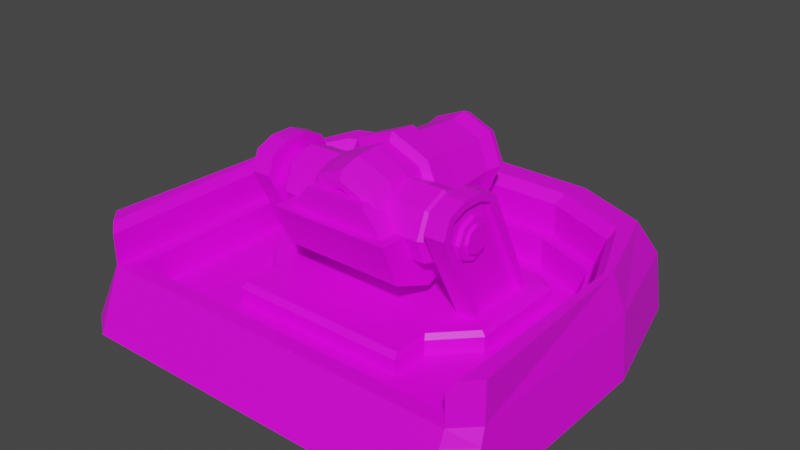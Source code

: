 # Source: AlienDisintigratorLauncher.blend  (saved by Blender 3.6.11; exported with 4.5.12 LTS)
import bpy
from mathutils import Matrix  # noqa: F401  (used for matrix-valued properties, if any)

bpy.ops.wm.read_factory_settings(use_empty=True)
scene = bpy.context.scene
scene.name = 'Scene'

# ---- collections
col_collection = bpy.data.collections.new('Collection'); scene.collection.children.link(col_collection)

# ---- images (referenced by path relative to the original .blend; pixels are not part of the script)
import os
ASSET_DIR = os.environ.get("B2B_ASSET_DIR", "")  # directory of the original .blend (textures are referenced by path, not embedded)
HERE = os.path.dirname(os.path.abspath(__file__))  # packed textures are extracted next to this script under _unpacked/

def load_image(name, relpath, width, height, colorspace="sRGB"):
    """Load a texture the original file referenced (path relative to the .blend, or extracted next to this script)."""
    p = next((c for c in (os.path.join(HERE, relpath), os.path.join(ASSET_DIR, relpath)) if relpath and os.path.exists(c)), "")
    if p:
        img = bpy.data.images.load(p, check_existing=True)
        img.name = name
    else:  # same state as the original file: an image datablock whose file is absent (Cycles renders it pink)
        img = bpy.data.images.new(name, width, height)
        img.source = "FILE"
        img.filepath = "//" + (relpath or name)
    img.colorspace_settings.name = colorspace
    return img
img_blue_team_png = load_image('blue_team.png', 'blue_team.png', 1024, 1024, 'sRGB')

# ---- materials (node trees are filled in below, after node groups)
mat_material = bpy.data.materials.new('Material')
mat_material.alpha_threshold = 0.0
mat_material.use_transparent_shadow = False
mat_material.roughness = 0.5
mat_material.line_color = (0.0, 0.0, 0.0, 1.0)

# ---- material node trees
mat_material.use_nodes = True; mat_material.node_tree.nodes.clear()
_N = mat_material.node_tree.nodes; _L = mat_material.node_tree.links
n0 = _N.new('ShaderNodeOutputMaterial'); n0.name = 'Material Output'; n0.location = (300, 300)
n1 = _N.new('ShaderNodeBsdfPrincipled'); n1.name = 'Principled BSDF'; n1.location = (10, 300)
n1.distribution = 'GGX'
n1.subsurface_method = 'RANDOM_WALK_SKIN'
n1.inputs[3].default_value = 1.45
n1.inputs[27].default_value = (0.0, 0.0, 0.0, 1.0)
n1.inputs[28].default_value = 1.0
n2 = _N.new('ShaderNodeTexImage'); n2.name = 'Image Texture'; n2.location = (-280, 280)
n2.image = img_blue_team_png
_L.new(n1.outputs[0], n0.inputs[0])
_L.new(n2.outputs[0], n1.inputs[0])
n0.is_active_output = True

# ---- world
world_world = bpy.data.worlds.new('World'); scene.world = world_world
world_world.use_nodes = True; world_world.node_tree.nodes.clear()
_N = world_world.node_tree.nodes; _L = world_world.node_tree.links
n0 = _N.new('ShaderNodeOutputWorld'); n0.name = 'World Output'; n0.location = (300, 300)
n1 = _N.new('ShaderNodeBackground'); n1.name = 'Background'; n1.location = (10, 300)
n1.inputs[0].default_value = (0.05088, 0.05088, 0.05088, 1.0)
_L.new(n1.outputs[0], n0.inputs[0])
n0.is_active_output = True
world_world.color = (0.05088, 0.05088, 0.05088)
world_world.use_sun_shadow = False
world_world.sun_shadow_jitter_overblur = 0.0

# ---- meshes
me_cylinder = bpy.data.meshes.new('Cylinder')
me_cylinder.from_pydata([(-2.717e-09, 1.565, 0.6242), (-5.238e-10, 0.01972, 0.7381), (0.4048, 1.565, 0.4565), (0.4854, 0.01972, 0.537), (0.5725, 1.565, 0.05163), (0.6865, 0.01972, 0.05163), (0.4048, 1.565, -0.3532), (0.4854, 0.01972, -0.4338), (-2.717e-09, 1.565, -0.5209), (-5.238e-10, 0.01972, -0.6348), (-0.4048, 1.565, -0.3532), (-0.4854, 0.01972, -0.4338), (-0.5725, 1.565, 0.05163), (-0.6865, 0.01972, 0.05163), (-0.4048, 1.565, 0.4565), (-0.4854, 0.01972, 0.537), (-3.416e-09, 1.79, 0.6635), (0.4327, 1.79, 0.4843), (0.6119, 1.79, 0.05163), (0.4327, 1.79, -0.381), (-3.416e-09, 1.79, -0.5603), (-0.4327, 1.79, -0.381), (-0.6119, 1.79, 0.05163), (-0.4327, 1.79, 0.4843), (-2.552e-09, 1.91, 0.6148), (0.3982, 1.91, 0.4499), (0.5632, 1.91, 0.05163), (0.3982, 1.91, -0.3466), (-2.552e-09, 1.91, -0.5116), (-0.3982, 1.91, -0.3466), (-0.5632, 1.91, 0.05163), (-0.3982, 1.91, 0.4499), (-3.106e-09, 1.944, 0.5511), (0.3531, 1.944, 0.4048), (0.4994, 1.944, 0.05163), (0.3531, 1.944, -0.3015), (-3.106e-09, 1.944, -0.4478), (-0.3531, 1.944, -0.3015), (-0.4994, 1.944, 0.05163), (-0.3531, 1.944, 0.4048), (-2.609e-09, 1.905, 0.471), (0.2966, 1.905, 0.3482), (0.4194, 1.905, 0.05163), (0.2966, 1.905, -0.2449), (-2.609e-09, 1.905, -0.3678), (-0.2966, 1.905, -0.2449), (-0.4194, 1.905, 0.05163), (-0.2966, 1.905, 0.3482), (-8.584e-11, 1.311, 0.3658), (0.2222, 1.311, 0.2738), (0.3142, 1.311, 0.05163), (0.2222, 1.311, -0.1705), (-8.584e-11, 1.311, -0.2626), (-0.2222, 1.311, -0.1705), (-0.3142, 1.311, 0.05163), (-0.2222, 1.311, 0.2738), (7.055e-10, 1.054, 0.3006), (0.176, 1.054, 0.2277), (0.249, 1.054, 0.05164), (0.176, 1.054, -0.1244), (7.055e-10, 1.054, -0.1973), (-0.176, 1.054, -0.1244), (-0.249, 1.054, 0.05164), (-0.176, 1.054, 0.2277), (0.4719, -0.2785, 0.5235), (-7.982e-10, -0.2785, 0.719), (0.6674, -0.2785, 0.05163), (0.4719, -0.2785, -0.4203), (-7.982e-10, -0.2785, -0.6158), (-0.4719, -0.2785, -0.4203), (-0.6674, -0.2785, 0.05163), (-0.4719, -0.2785, 0.5235), (0.4126, -0.568, 0.4643), (-8.365e-10, -0.568, 0.6352), (0.5835, -0.568, 0.05163), (0.4126, -0.568, -0.361), (-8.365e-10, -0.568, -0.5319), (-0.4126, -0.568, -0.361), (-0.5835, -0.568, 0.05163), (-0.4126, -0.568, 0.4643), (-1.613e-09, 0.787, 0.6815), (-8.819e-10, 0.272, 0.7195), (0.4722, 0.272, 0.5239), (0.4454, 0.787, 0.497), (0.6679, 0.272, 0.05163), (0.6299, 0.787, 0.05163), (0.4722, 0.272, -0.4206), (0.4454, 0.787, -0.3938), (-8.819e-10, 0.272, -0.6162), (-1.613e-09, 0.787, -0.5782), (-0.4722, 0.272, -0.4206), (-0.4454, 0.787, -0.3938), (-0.6679, 0.272, 0.05163), (-0.6299, 0.787, 0.05163), (-0.4722, 0.272, 0.5239), (-0.4454, 0.787, 0.497), (-4.575e-09, 0.7272, 0.7948), (-3.712e-09, 0.3318, 0.8396), (0.5572, 0.3318, 0.6088), (0.5255, 0.7272, 0.5772), (0.788, 0.3318, 0.05163), (0.7432, 0.7272, 0.05163), (0.5572, 0.3318, -0.5056), (0.5255, 0.7272, -0.4739), (-3.712e-09, 0.3318, -0.7364), (-4.575e-09, 0.7272, -0.6916), (-0.5572, 0.3318, -0.5056), (-0.5255, 0.7272, -0.4739), (-0.788, 0.3318, 0.05163), (-0.7432, 0.7272, 0.05163), (-0.5572, 0.3318, 0.6088), (-0.5255, 0.7272, 0.5772), (0.3237, -0.6179, 0.3753), (-6.562e-10, -0.6179, 0.5094), (0.4578, -0.6179, 0.05163), (0.3237, -0.6179, -0.272), (-6.562e-10, -0.6179, -0.4061), (-0.3237, -0.6179, -0.272), (-0.4578, -0.6179, 0.05163), (-0.3237, -0.6179, 0.3753), (0.2624, -0.6203, 0.314), (8.794e-10, -0.6203, 0.4227), (0.371, -0.6203, 0.05163), (0.2624, -0.6203, -0.2107), (8.794e-10, -0.6203, -0.3194), (-0.2624, -0.6203, -0.2107), (-0.371, -0.6203, 0.05163), (-0.2624, -0.6203, 0.314), (0.1817, -0.4297, 0.2333), (6.09e-10, -0.4297, 0.3086), (0.2569, -0.4297, 0.05163), (0.1817, -0.4297, -0.1301), (6.09e-10, -0.4297, -0.2053), (-0.1817, -0.4297, -0.1301), (-0.2569, -0.4297, 0.05163), (-0.1817, -0.4297, 0.2333), (0.7248, 0.7248, 0.009353), (-0.7248, 0.7248, 0.009353), (0.7248, -0.7248, 0.009353), (-0.7248, -0.7248, 0.009353), (0.8608, -0.6087, -0.5994), (-0.8608, -0.6087, -0.5994), (0.8608, 0.0, -0.8515), (-0.8608, 0.0, -0.8515), (0.8608, 0.6087, -0.5994), (-0.8608, 0.6087, -0.5994), (1.055, 0.3456, -0.3394), (-1.055, 0.3456, -0.3394), (1.055, 0.4887, 0.006176), (-1.055, 0.4887, 0.006176), (-1.055, 0.0, -0.4825), (1.055, 0.0, -0.4825), (-1.055, -0.3456, -0.3394), (1.055, -0.3456, -0.3394), (-1.055, -0.4887, 0.006176), (1.055, -0.4887, 0.006176), (-1.055, -0.3456, 0.3517), (1.055, -0.3456, 0.3517), (-1.055, 0.0, 0.4949), (1.055, 0.0, 0.4949), (-1.055, 0.3456, 0.3517), (1.055, 0.3456, 0.3517), (1.216, 0.2058, -0.1996), (1.216, 0.291, 0.006176), (-1.216, 0.291, 0.006176), (-1.216, 0.2058, -0.1996), (-1.216, 8.352e-10, -0.2849), (1.216, 8.352e-10, -0.2849), (-1.216, -0.2058, -0.1996), (1.216, -0.2058, -0.1996), (-1.216, -0.291, 0.006176), (1.216, -0.291, 0.006176), (-1.216, -0.2058, 0.212), (1.216, -0.2058, 0.212), (-1.216, 8.352e-10, 0.2972), (1.216, 8.352e-10, 0.2972), (-1.216, 0.2058, 0.212), (1.216, 0.2058, 0.212), (1.216, 0.2681, -0.2619), (1.216, 0.3791, 0.006176), (-1.216, 0.3791, 0.006176), (-1.216, 0.2681, -0.2619), (-1.216, 8.352e-10, -0.373), (1.216, 8.352e-10, -0.373), (-1.216, -0.2681, -0.2619), (1.216, -0.2681, -0.2619), (-1.216, -0.3791, 0.006176), (1.216, -0.3791, 0.006176), (-1.216, -0.2681, 0.2743), (1.216, -0.2681, 0.2743), (-1.216, 8.352e-10, 0.3853), (1.216, 8.352e-10, 0.3853), (-1.216, 0.2681, 0.2743), (1.216, 0.2681, 0.2743), (1.516, 0.1329, -0.1267), (1.516, 0.1879, 0.006176), (-1.516, 0.1879, 0.006176), (-1.516, 0.1329, -0.1267), (-1.516, -2.467e-08, -0.1817), (1.516, 8.635e-10, -0.1817), (-1.516, -0.1329, -0.1267), (1.516, -0.1329, -0.1267), (-1.516, -0.1879, 0.006176), (1.516, -0.1879, 0.006176), (-1.516, -0.1329, 0.139), (1.516, -0.1329, 0.139), (-1.516, 8.635e-10, 0.1941), (1.516, 2.64e-08, 0.1941), (-1.516, 0.1329, 0.139), (1.516, 0.1329, 0.139), (1.516, 0.2028, -0.1966), (1.516, 0.2868, 0.006176), (-1.516, 0.2868, 0.006176), (-1.516, 0.2028, -0.1966), (-1.516, 8.635e-10, -0.2807), (1.516, 8.635e-10, -0.2807), (-1.516, -0.2028, -0.1966), (1.516, -0.2028, -0.1966), (-1.516, -0.2868, 0.006176), (1.516, -0.2868, 0.006176), (-1.516, -0.2028, 0.209), (1.516, -0.2028, 0.209), (-1.516, 8.635e-10, 0.293), (1.516, 8.635e-10, 0.293), (-1.516, 0.2028, 0.209), (1.516, 0.2028, 0.209), (1.562, 0.1329, -0.1267), (1.562, 0.1879, 0.006176), (-1.562, 0.1879, 0.006176), (-1.562, 0.1329, -0.1267), (-1.562, -2.467e-08, -0.1817), (1.562, 8.635e-10, -0.1817), (-1.562, -0.1329, -0.1267), (1.562, -0.1329, -0.1267), (-1.562, -0.1879, 0.006176), (1.562, -0.1879, 0.006176), (-1.562, -0.1329, 0.139), (1.562, -0.1329, 0.139), (-1.562, 8.635e-10, 0.1941), (1.562, 2.64e-08, 0.1941), (-1.562, 0.1329, 0.139), (1.562, 0.1329, 0.139), (0.8608, 0.8608, 0.009353), (-0.8608, 0.8608, 0.009353), (-0.8608, -0.8608, 0.009353), (0.8608, -0.8608, 0.009353), (0.4253, 0.7248, 0.3544), (-0.4253, 0.7248, 0.3544), (-0.4253, -0.7248, 0.3544), (0.4253, -0.7248, 0.3544)], [], [(81, 1, 3, 82), (82, 3, 5, 84), (84, 5, 7, 86), (86, 7, 9, 88), (88, 9, 11, 90), (90, 11, 13, 92), (9, 7, 67, 68), (92, 13, 15, 94), (94, 15, 1, 81), (2, 4, 18, 17), (18, 19, 27, 26), (8, 10, 21, 20), (14, 0, 16, 23), (0, 2, 17, 16), (4, 6, 19, 18), (10, 12, 22, 21), (6, 8, 20, 19), (12, 14, 23, 22), (30, 31, 39, 38), (16, 17, 25, 24), (23, 16, 24, 31), (21, 22, 30, 29), (19, 20, 28, 27), (17, 18, 26, 25), (22, 23, 31, 30), (20, 21, 29, 28), (35, 36, 44, 43), (28, 29, 37, 36), (26, 27, 35, 34), (24, 25, 33, 32), (31, 24, 32, 39), (29, 30, 38, 37), (27, 28, 36, 35), (25, 26, 34, 33), (47, 40, 48, 55), (33, 34, 42, 41), (38, 39, 47, 46), (36, 37, 45, 44), (34, 35, 43, 42), (32, 33, 41, 40), (39, 32, 40, 47), (37, 38, 46, 45), (52, 53, 61, 60), (45, 46, 54, 53), (43, 44, 52, 51), (41, 42, 50, 49), (46, 47, 55, 54), (44, 45, 53, 52), (42, 43, 51, 50), (40, 41, 49, 48), (56, 57, 58, 59, 60, 61, 62, 63), (50, 51, 59, 58), (48, 49, 57, 56), (55, 48, 56, 63), (53, 54, 62, 61), (51, 52, 60, 59), (49, 50, 58, 57), (54, 55, 63, 62), (71, 70, 78, 79), (15, 13, 70, 71), (5, 3, 64, 66), (11, 9, 68, 69), (1, 15, 71, 65), (3, 1, 65, 64), (7, 5, 66, 67), (13, 11, 69, 70), (76, 75, 115, 116), (69, 68, 76, 77), (67, 66, 74, 75), (64, 65, 73, 72), (65, 71, 79, 73), (70, 69, 77, 78), (68, 67, 75, 76), (66, 64, 72, 74), (14, 95, 80, 0), (90, 92, 108, 106), (12, 93, 95, 14), (85, 83, 99, 101), (10, 91, 93, 12), (93, 91, 107, 109), (8, 89, 91, 10), (84, 86, 102, 100), (6, 87, 89, 8), (92, 94, 110, 108), (4, 85, 87, 6), (87, 85, 101, 103), (2, 83, 85, 4), (95, 93, 109, 111), (0, 80, 83, 2), (86, 88, 104, 102), (111, 110, 97, 96), (109, 108, 110, 111), (107, 106, 108, 109), (105, 104, 106, 107), (103, 102, 104, 105), (101, 100, 102, 103), (99, 98, 100, 101), (96, 97, 98, 99), (82, 84, 100, 98), (91, 89, 105, 107), (83, 80, 96, 99), (88, 90, 106, 104), (80, 95, 111, 96), (81, 82, 98, 97), (89, 87, 103, 105), (94, 81, 97, 110), (112, 113, 121, 120), (74, 72, 112, 114), (79, 78, 118, 119), (77, 76, 116, 117), (75, 74, 114, 115), (72, 73, 113, 112), (73, 79, 119, 113), (78, 77, 117, 118), (127, 126, 134, 135), (113, 119, 127, 121), (118, 117, 125, 126), (116, 115, 123, 124), (114, 112, 120, 122), (119, 118, 126, 127), (117, 116, 124, 125), (115, 114, 122, 123), (128, 129, 135, 134, 133, 132, 131, 130), (125, 124, 132, 133), (123, 122, 130, 131), (120, 121, 129, 128), (121, 127, 135, 129), (126, 125, 133, 134), (124, 123, 131, 132), (122, 120, 128, 130), (244, 243, 145, 143, 141), (245, 244, 141, 140), (140, 141, 143, 142), (242, 245, 140, 142, 144), (142, 143, 145, 144), (144, 145, 243, 242), (136, 137, 247, 246), (149, 148, 146, 147), (147, 146, 151, 150), (150, 151, 153, 152), (152, 153, 155, 154), (154, 155, 157, 156), (156, 157, 159, 158), (161, 159, 191, 193), (158, 159, 161, 160), (160, 161, 148, 149), (151, 146, 178, 183), (170, 172, 220, 218), (163, 177, 225, 211), (154, 156, 188, 186), (157, 155, 187, 189), (150, 152, 184, 182), (160, 149, 180, 192), (153, 151, 183, 185), (148, 161, 193, 179), (156, 158, 190, 188), (146, 148, 179, 178), (159, 157, 189, 191), (152, 154, 186, 184), (149, 147, 181, 180), (155, 153, 185, 187), (147, 150, 182, 181), (158, 160, 192, 190), (163, 162, 178, 179), (165, 164, 180, 181), (166, 165, 181, 182), (162, 167, 183, 178), (168, 166, 182, 184), (167, 169, 185, 183), (170, 168, 184, 186), (169, 171, 187, 185), (172, 170, 186, 188), (171, 173, 189, 187), (174, 172, 188, 190), (173, 175, 191, 189), (176, 174, 190, 192), (175, 177, 193, 191), (164, 176, 192, 180), (177, 163, 179, 193), (209, 207, 239, 241), (201, 199, 231, 233), (164, 165, 213, 212), (173, 171, 219, 221), (165, 166, 214, 213), (172, 174, 222, 220), (167, 162, 210, 215), (175, 173, 221, 223), (166, 168, 216, 214), (174, 176, 224, 222), (169, 167, 215, 217), (177, 175, 223, 225), (168, 170, 218, 216), (176, 164, 212, 224), (171, 169, 217, 219), (162, 163, 211, 210), (195, 194, 210, 211), (197, 196, 212, 213), (198, 197, 213, 214), (194, 199, 215, 210), (200, 198, 214, 216), (199, 201, 217, 215), (202, 200, 216, 218), (201, 203, 219, 217), (204, 202, 218, 220), (203, 205, 221, 219), (206, 204, 220, 222), (205, 207, 223, 221), (208, 206, 222, 224), (207, 209, 225, 223), (196, 208, 224, 212), (209, 195, 211, 225), (228, 229, 230, 232, 234, 236, 238, 240), (226, 227, 241, 239, 237, 235, 233, 231), (200, 202, 234, 232), (208, 196, 228, 240), (203, 201, 233, 235), (194, 195, 227, 226), (195, 209, 241, 227), (202, 204, 236, 234), (196, 197, 229, 228), (205, 203, 235, 237), (197, 198, 230, 229), (204, 206, 238, 236), (199, 194, 226, 231), (207, 205, 237, 239), (198, 200, 232, 230), (206, 208, 240, 238), (137, 136, 242, 243), (139, 137, 243, 244), (136, 138, 245, 242), (138, 139, 244, 245), (246, 247, 248, 249), (139, 138, 249, 248), (137, 139, 248, 247), (138, 136, 246, 249)])
_uv = me_cylinder.uv_layers.new(name='UVMap')
_uv.uv.foreach_set('vector', [0.2086, 0.3428, 0.2086, 0.3428, 0.2086, 0.3428, 0.2086, 0.3428, 0.2086, 0.3428, 0.2086, 0.3428, 0.2086, 0.3428, 0.2086, 0.3428, 0.2086, 0.3428, 0.2086, 0.3428, 0.2086, 0.3428, 0.2086, 0.3428, 0.2086, 0.3428, 0.2086, 0.3428, 0.2086, 0.3428, 0.2086, 0.3428, 0.2086, 0.3428, 0.2086, 0.3428, 0.2086, 0.3428, 0.2086, 0.3428, 0.2086, 0.3428, 0.2086, 0.3428, 0.2086, 0.3428, 0.2086, 0.3428, 0.2086, 0.3428, 0.2086, 0.3428, 0.2086, 0.3428, 0.2086, 0.3428, 0.2086, 0.3428, 0.2086, 0.3428, 0.2086, 0.3428, 0.2086, 0.3428, 0.2086, 0.3428, 0.2086, 0.3428, 0.2086, 0.3428, 0.2086, 0.3428, 0.2086, 0.3428, 0.2086, 0.3428, 0.2086, 0.3428, 0.2086, 0.3428, 0.2086, 0.3428, 0.2086, 0.3428, 0.2086, 0.3428, 0.2086, 0.3428, 0.2086, 0.3428, 0.2086, 0.3428, 0.2086, 0.3428, 0.2086, 0.3428, 0.2086, 0.3428, 0.2086, 0.3428, 0.2086, 0.3428, 0.2086, 0.3428, 0.2086, 0.3428, 0.2086, 0.3428, 0.2086, 0.3428, 0.2086, 0.3428, 0.2086, 0.3428, 0.2086, 0.3428, 0.2086, 0.3428, 0.2086, 0.3428, 0.2086, 0.3428, 0.2086, 0.3428, 0.2086, 0.3428, 0.2086, 0.3428, 0.2086, 0.3428, 0.2086, 0.3428, 0.2086, 0.3428, 0.2086, 0.3428, 0.2086, 0.3428, 0.2086, 0.3428, 0.2086, 0.3428, 0.2086, 0.3428, 0.2086, 0.3428, 0.2086, 0.3428, 0.2086, 0.3428, 0.2086, 0.3428, 0.2086, 0.3428, 0.2086, 0.3428, 0.2086, 0.3428, 0.2086, 0.3428, 0.2086, 0.3428, 0.2086, 0.3428, 0.2086, 0.3428, 0.2086, 0.3428, 0.2086, 0.3428, 0.2086, 0.3428, 0.2086, 0.3428, 0.2086, 0.3428, 0.2086, 0.3428, 0.2086, 0.3428, 0.2086, 0.3428, 0.2086, 0.3428, 0.2086, 0.3428, 0.2086, 0.3428, 0.2086, 0.3428, 0.2086, 0.3428, 0.2086, 0.3428, 0.2086, 0.3428, 0.2086, 0.3428, 0.2086, 0.3428, 0.2086, 0.3428, 0.2086, 0.3428, 0.2086, 0.3428, 0.2086, 0.3428, 0.2375, 0.5696, 0.2375, 0.5696, 0.2375, 0.5696, 0.2375, 0.5696, 0.2086, 0.3428, 0.2086, 0.3428, 0.2086, 0.3428, 0.2086, 0.3428, 0.2086, 0.3428, 0.2086, 0.3428, 0.2086, 0.3428, 0.2086, 0.3428, 0.2086, 0.3428, 0.2086, 0.3428, 0.2086, 0.3428, 0.2086, 0.3428, 0.2086, 0.3428, 0.2086, 0.3428, 0.2086, 0.3428, 0.2086, 0.3428, 0.2086, 0.3428, 0.2086, 0.3428, 0.2086, 0.3428, 0.2086, 0.3428, 0.2086, 0.3428, 0.2086, 0.3428, 0.2086, 0.3428, 0.2086, 0.3428, 0.2086, 0.3428, 0.2086, 0.3428, 0.2086, 0.3428, 0.2086, 0.3428, 0.2375, 0.5696, 0.2375, 0.5696, 0.2375, 0.5696, 0.2375, 0.5696, 0.2375, 0.5696, 0.2375, 0.5696, 0.2375, 0.5696, 0.2375, 0.5696, 0.2375, 0.5696, 0.2375, 0.5696, 0.2375, 0.5696, 0.2375, 0.5696, 0.2375, 0.5696, 0.2375, 0.5696, 0.2375, 0.5696, 0.2375, 0.5696, 0.2375, 0.5696, 0.2375, 0.5696, 0.2375, 0.5696, 0.2375, 0.5696, 0.2375, 0.5696, 0.2375, 0.5696, 0.2375, 0.5696, 0.2375, 0.5696, 0.2375, 0.5696, 0.2375, 0.5696, 0.2375, 0.5696, 0.2375, 0.5696, 0.2375, 0.5696, 0.2375, 0.5696, 0.2375, 0.5696, 0.2375, 0.5696, 0.2375, 0.5696, 0.2375, 0.5696, 0.2375, 0.5696, 0.2375, 0.5696, 0.2375, 0.5696, 0.2375, 0.5696, 0.2375, 0.5696, 0.2375, 0.5696, 0.2375, 0.5696, 0.2375, 0.5696, 0.2375, 0.5696, 0.2375, 0.5696, 0.2375, 0.5696, 0.2375, 0.5696, 0.2375, 0.5696, 0.2375, 0.5696, 0.2375, 0.5696, 0.2375, 0.5696, 0.2375, 0.5696, 0.2375, 0.5696, 0.2375, 0.5696, 0.2375, 0.5696, 0.2375, 0.5696, 0.2375, 0.5696, 0.2375, 0.5696, 0.2375, 0.5696, 0.2375, 0.5696, 0.2375, 0.5696, 0.2375, 0.5696, 0.2375, 0.5696, 0.2375, 0.5696, 0.2375, 0.5696, 0.2375, 0.5696, 0.2375, 0.5696, 0.2375, 0.5696, 0.2375, 0.5696, 0.2375, 0.5696, 0.2375, 0.5696, 0.2375, 0.5696, 0.2375, 0.5696, 0.2375, 0.5696, 0.2375, 0.5696, 0.2375, 0.5696, 0.2375, 0.5696, 0.2375, 0.5696, 0.2375, 0.5696, 0.2375, 0.5696, 0.2375, 0.5696, 0.2375, 0.5696, 0.2375, 0.5696, 0.2375, 0.5696, 0.2375, 0.5696, 0.2375, 0.5696, 0.2375, 0.5696, 0.2375, 0.5696, 0.2375, 0.5696, 0.2375, 0.5696, 0.2375, 0.5696, 0.2375, 0.5696, 0.2375, 0.5696, 0.2375, 0.5696, 0.2375, 0.5696, 0.2375, 0.5696, 0.2375, 0.5696, 0.2375, 0.5696, 0.2375, 0.5696, 0.2375, 0.5696, 0.2375, 0.5696, 0.2086, 0.3428, 0.2086, 0.3428, 0.2086, 0.3428, 0.2086, 0.3428, 0.2086, 0.3428, 0.2086, 0.3428, 0.2086, 0.3428, 0.2086, 0.3428, 0.2086, 0.3428, 0.2086, 0.3428, 0.2086, 0.3428, 0.2086, 0.3428, 0.2086, 0.3428, 0.2086, 0.3428, 0.2086, 0.3428, 0.2086, 0.3428, 0.2086, 0.3428, 0.2086, 0.3428, 0.2086, 0.3428, 0.2086, 0.3428, 0.2086, 0.3428, 0.2086, 0.3428, 0.2086, 0.3428, 0.2086, 0.3428, 0.2086, 0.3428, 0.2086, 0.3428, 0.2086, 0.3428, 0.2086, 0.3428, 0.2086, 0.3428, 0.2086, 0.3428, 0.2086, 0.3428, 0.2086, 0.3428, 0.2086, 0.3428, 0.2086, 0.3428, 0.2086, 0.3428, 0.2086, 0.3428, 0.2086, 0.3428, 0.2086, 0.3428, 0.2086, 0.3428, 0.2086, 0.3428, 0.2086, 0.3428, 0.2086, 0.3428, 0.2086, 0.3428, 0.2086, 0.3428, 0.2086, 0.3428, 0.2086, 0.3428, 0.2086, 0.3428, 0.2086, 0.3428, 0.2086, 0.3428, 0.2086, 0.3428, 0.2086, 0.3428, 0.2086, 0.3428, 0.2086, 0.3428, 0.2086, 0.3428, 0.2086, 0.3428, 0.2086, 0.3428, 0.2086, 0.3428, 0.2086, 0.3428, 0.2086, 0.3428, 0.2086, 0.3428, 0.2086, 0.3428, 0.2086, 0.3428, 0.2086, 0.3428, 0.2086, 0.3428, 0.2086, 0.3428, 0.2086, 0.3428, 0.2086, 0.3428, 0.2086, 0.3428, 0.5157, 0.3349, 0.5157, 0.3349, 0.5157, 0.3349, 0.5157, 0.3349, 0.2086, 0.3428, 0.2086, 0.3428, 0.2086, 0.3428, 0.2086, 0.3428, 0.5157, 0.3349, 0.5157, 0.3349, 0.5157, 0.3349, 0.5157, 0.3349, 0.2086, 0.3428, 0.2086, 0.3428, 0.2086, 0.3428, 0.2086, 0.3428, 0.5157, 0.3349, 0.5157, 0.3349, 0.5157, 0.3349, 0.5157, 0.3349, 0.2086, 0.3428, 0.2086, 0.3428, 0.2086, 0.3428, 0.2086, 0.3428, 0.5157, 0.3349, 0.5157, 0.3349, 0.5157, 0.3349, 0.5157, 0.3349, 0.2086, 0.3428, 0.2086, 0.3428, 0.2086, 0.3428, 0.2086, 0.3428, 0.5157, 0.3349, 0.5157, 0.3349, 0.5157, 0.3349, 0.5157, 0.3349, 0.2086, 0.3428, 0.2086, 0.3428, 0.2086, 0.3428, 0.2086, 0.3428, 0.5157, 0.3349, 0.5157, 0.3349, 0.5157, 0.3349, 0.5157, 0.3349, 0.2086, 0.3428, 0.2086, 0.3428, 0.2086, 0.3428, 0.2086, 0.3428, 0.5157, 0.3349, 0.5157, 0.3349, 0.5157, 0.3349, 0.5157, 0.3349, 0.2086, 0.3428, 0.2086, 0.3428, 0.2086, 0.3428, 0.2086, 0.3428, 0.5157, 0.3349, 0.5157, 0.3349, 0.5157, 0.3349, 0.5157, 0.3349, 0.5157, 0.3349, 0.5157, 0.3349, 0.5157, 0.3349, 0.5157, 0.3349, 0.5157, 0.3349, 0.5157, 0.3349, 0.5157, 0.3349, 0.5157, 0.3349, 0.5157, 0.3349, 0.5157, 0.3349, 0.5157, 0.3349, 0.5157, 0.3349, 0.5157, 0.3349, 0.5157, 0.3349, 0.5157, 0.3349, 0.5157, 0.3349, 0.5157, 0.3349, 0.5157, 0.3349, 0.5157, 0.3349, 0.5157, 0.3349, 0.5157, 0.3349, 0.5157, 0.3349, 0.5157, 0.3349, 0.5157, 0.3349, 0.5157, 0.3349, 0.5157, 0.3349, 0.5157, 0.3349, 0.5157, 0.3349, 0.5157, 0.3349, 0.5157, 0.3349, 0.5157, 0.3349, 0.5157, 0.3349, 0.5157, 0.3349, 0.5157, 0.3349, 0.5157, 0.3349, 0.5157, 0.3349, 0.5157, 0.3349, 0.5157, 0.3349, 0.5157, 0.3349, 0.5157, 0.3349, 0.5157, 0.3349, 0.5157, 0.3349, 0.5157, 0.3349, 0.5157, 0.3349, 0.5157, 0.3349, 0.5157, 0.3349, 0.5157, 0.3349, 0.5157, 0.3349, 0.5157, 0.3349, 0.5157, 0.3349, 0.5157, 0.3349, 0.5157, 0.3349, 0.5157, 0.3349, 0.5157, 0.3349, 0.5157, 0.3349, 0.5157, 0.3349, 0.5157, 0.3349, 0.5157, 0.3349, 0.5157, 0.3349, 0.5157, 0.3349, 0.5157, 0.3349, 0.5157, 0.3349, 0.5157, 0.3349, 0.5157, 0.3349, 0.2086, 0.3428, 0.2086, 0.3428, 0.2086, 0.3428, 0.2086, 0.3428, 0.2086, 0.3428, 0.2086, 0.3428, 0.2086, 0.3428, 0.2086, 0.3428, 0.2086, 0.3428, 0.2086, 0.3428, 0.2086, 0.3428, 0.2086, 0.3428, 0.2086, 0.3428, 0.2086, 0.3428, 0.2086, 0.3428, 0.2086, 0.3428, 0.2086, 0.3428, 0.2086, 0.3428, 0.2086, 0.3428, 0.2086, 0.3428, 0.2086, 0.3428, 0.2086, 0.3428, 0.2086, 0.3428, 0.2086, 0.3428, 0.2086, 0.3428, 0.2086, 0.3428, 0.2086, 0.3428, 0.2086, 0.3428, 0.2086, 0.3428, 0.2086, 0.3428, 0.2086, 0.3428, 0.2086, 0.3428, 0.2086, 0.3428, 0.2086, 0.3428, 0.2086, 0.3428, 0.2086, 0.3428, 0.2086, 0.3428, 0.2086, 0.3428, 0.2086, 0.3428, 0.2086, 0.3428, 0.2086, 0.3428, 0.2086, 0.3428, 0.2086, 0.3428, 0.2086, 0.3428, 0.2086, 0.3428, 0.2086, 0.3428, 0.2086, 0.3428, 0.2086, 0.3428, 0.2086, 0.3428, 0.2086, 0.3428, 0.2086, 0.3428, 0.2086, 0.3428, 0.2086, 0.3428, 0.2086, 0.3428, 0.2086, 0.3428, 0.2086, 0.3428, 0.2086, 0.3428, 0.2086, 0.3428, 0.2086, 0.3428, 0.2086, 0.3428, 0.2086, 0.3428, 0.2086, 0.3428, 0.2086, 0.3428, 0.2086, 0.3428, 0.2086, 0.3428, 0.2086, 0.3428, 0.2086, 0.3428, 0.2086, 0.3428, 0.2086, 0.3428, 0.2086, 0.3428, 0.2086, 0.3428, 0.2086, 0.3428, 0.2086, 0.3428, 0.2086, 0.3428, 0.2086, 0.3428, 0.2086, 0.3428, 0.2086, 0.3428, 0.2086, 0.3428, 0.2086, 0.3428, 0.2086, 0.3428, 0.2086, 0.3428, 0.2086, 0.3428, 0.2086, 0.3428, 0.2086, 0.3428, 0.2086, 0.3428, 0.2086, 0.3428, 0.2086, 0.3428, 0.2086, 0.3428, 0.2086, 0.3428, 0.2086, 0.3428, 0.2086, 0.3428, 0.2086, 0.3428, 0.2086, 0.3428, 0.2086, 0.3428, 0.2086, 0.3428, 0.2086, 0.3428, 0.2086, 0.3428, 0.2086, 0.3428, 0.2086, 0.3428, 0.2086, 0.3428, 0.1693, 0.4704, 0.1693, 0.4704, 0.1693, 0.4704, 0.1693, 0.4704, 0.1693, 0.4704, 0.1693, 0.4704, 0.1693, 0.4704, 0.1693, 0.4704, 0.1693, 0.4704, 0.1693, 0.4704, 0.1693, 0.4704, 0.1693, 0.4704, 0.1693, 0.4704, 0.1693, 0.4704, 0.1693, 0.4704, 0.1693, 0.4704, 0.1693, 0.4704, 0.1693, 0.4704, 0.1693, 0.4704, 0.1693, 0.4704, 0.1693, 0.4704, 0.1693, 0.4704, 0.1693, 0.4704, 0.1693, 0.4704, 0.1693, 0.4704, 0.1693, 0.4704, 0.1693, 0.4704, 0.1693, 0.4704, 0.1693, 0.4704, 0.1693, 0.4704, 0.2086, 0.3428, 0.2086, 0.3428, 0.2086, 0.3428, 0.2086, 0.3428, 0.2086, 0.3428, 0.2086, 0.3428, 0.2086, 0.3428, 0.2086, 0.3428, 0.2086, 0.3428, 0.2086, 0.3428, 0.2086, 0.3428, 0.2086, 0.3428, 0.2086, 0.3428, 0.2086, 0.3428, 0.2086, 0.3428, 0.2086, 0.3428, 0.2086, 0.3428, 0.2086, 0.3428, 0.2086, 0.3428, 0.2086, 0.3428, 0.2086, 0.3428, 0.2086, 0.3428, 0.2086, 0.3428, 0.2086, 0.3428, 0.2086, 0.3428, 0.2086, 0.3428, 0.2086, 0.3428, 0.2086, 0.3428, 0.2086, 0.3428, 0.2086, 0.3428, 0.2086, 0.3428, 0.2086, 0.3428, 0.2086, 0.3428, 0.2086, 0.3428, 0.2086, 0.3428, 0.2086, 0.3428, 0.2086, 0.3428, 0.2086, 0.3428, 0.2086, 0.3428, 0.2086, 0.3428, 0.1325, 0.4719, 0.1325, 0.4719, 0.1325, 0.4719, 0.1325, 0.4719, 0.1325, 0.4719, 0.1325, 0.4719, 0.1325, 0.4719, 0.1325, 0.4719, 0.2086, 0.3428, 0.2086, 0.3428, 0.2086, 0.3428, 0.2086, 0.3428, 0.2086, 0.3428, 0.2086, 0.3428, 0.2086, 0.3428, 0.2086, 0.3428, 0.2086, 0.3428, 0.2086, 0.3428, 0.2086, 0.3428, 0.2086, 0.3428, 0.2086, 0.3428, 0.2086, 0.3428, 0.2086, 0.3428, 0.2086, 0.3428, 0.2086, 0.3428, 0.2086, 0.3428, 0.2086, 0.3428, 0.2086, 0.3428, 0.2086, 0.3428, 0.2086, 0.3428, 0.2086, 0.3428, 0.2086, 0.3428, 0.2086, 0.3428, 0.2086, 0.3428, 0.2086, 0.3428, 0.2086, 0.3428, 0.2086, 0.3428, 0.2086, 0.3428, 0.2086, 0.3428, 0.2086, 0.3428, 0.2086, 0.3428, 0.2086, 0.3428, 0.2086, 0.3428, 0.2086, 0.3428, 0.2086, 0.3428, 0.2086, 0.3428, 0.2086, 0.3428, 0.2086, 0.3428, 0.2086, 0.3428, 0.2086, 0.3428, 0.2086, 0.3428, 0.2086, 0.3428, 0.2086, 0.3428, 0.2086, 0.3428, 0.2086, 0.3428, 0.2086, 0.3428, 0.2086, 0.3428, 0.2086, 0.3428, 0.2086, 0.3428, 0.2086, 0.3428, 0.2086, 0.3428, 0.2086, 0.3428, 0.2086, 0.3428, 0.2086, 0.3428, 0.2086, 0.3428, 0.2086, 0.3428, 0.2086, 0.3428, 0.2086, 0.3428, 0.2086, 0.3428, 0.2086, 0.3428, 0.2086, 0.3428, 0.2086, 0.3428, 0.2086, 0.3428, 0.2086, 0.3428, 0.2086, 0.3428, 0.2086, 0.3428, 0.2086, 0.3428, 0.2086, 0.3428, 0.2086, 0.3428, 0.2086, 0.3428, 0.2086, 0.3428, 0.2086, 0.3428, 0.2086, 0.3428, 0.2086, 0.3428, 0.2086, 0.3428, 0.2086, 0.3428, 0.2086, 0.3428, 0.2086, 0.3428, 0.2086, 0.3428, 0.2086, 0.3428, 0.2086, 0.3428, 0.2086, 0.3428, 0.2086, 0.3428, 0.2086, 0.3428, 0.2086, 0.3428, 0.2086, 0.3428, 0.2086, 0.3428, 0.2086, 0.3428, 0.2086, 0.3428, 0.2086, 0.3428, 0.2086, 0.3428, 0.2086, 0.3428, 0.2086, 0.3428, 0.2086, 0.3428, 0.2086, 0.3428, 0.2086, 0.3428, 0.2086, 0.3428, 0.2086, 0.3428, 0.2086, 0.3428, 0.2086, 0.3428, 0.2086, 0.3428, 0.2086, 0.3428, 0.2086, 0.3428, 0.2086, 0.3428, 0.2086, 0.3428, 0.2086, 0.3428, 0.2086, 0.3428, 0.2086, 0.3428, 0.2086, 0.3428, 0.2086, 0.3428, 0.2086, 0.3428, 0.2086, 0.3428, 0.2086, 0.3428, 0.2086, 0.3428, 0.2086, 0.3428, 0.2086, 0.3428, 0.2086, 0.3428, 0.2086, 0.3428, 0.1325, 0.4719, 0.1325, 0.4719, 0.1325, 0.4719, 0.1325, 0.4719, 0.1325, 0.4719, 0.1325, 0.4719, 0.1325, 0.4719, 0.1325, 0.4719, 0.1325, 0.4719, 0.1325, 0.4719, 0.1325, 0.4719, 0.1325, 0.4719, 0.1325, 0.4719, 0.1325, 0.4719, 0.1325, 0.4719, 0.1325, 0.4719, 0.1325, 0.4719, 0.1325, 0.4719, 0.1325, 0.4719, 0.1325, 0.4719, 0.1325, 0.4719, 0.1325, 0.4719, 0.1325, 0.4719, 0.1325, 0.4719, 0.1325, 0.4719, 0.1325, 0.4719, 0.1325, 0.4719, 0.1325, 0.4719, 0.1325, 0.4719, 0.1325, 0.4719, 0.1325, 0.4719, 0.1325, 0.4719, 0.1325, 0.4719, 0.1325, 0.4719, 0.1325, 0.4719, 0.1325, 0.4719, 0.1325, 0.4719, 0.1325, 0.4719, 0.1325, 0.4719, 0.1325, 0.4719, 0.1325, 0.4719, 0.1325, 0.4719, 0.1325, 0.4719, 0.1325, 0.4719, 0.1325, 0.4719, 0.1325, 0.4719, 0.1325, 0.4719, 0.1325, 0.4719, 0.1325, 0.4719, 0.1325, 0.4719, 0.1325, 0.4719, 0.1325, 0.4719, 0.1325, 0.4719, 0.1325, 0.4719, 0.1325, 0.4719, 0.1325, 0.4719, 0.1325, 0.4719, 0.1325, 0.4719, 0.1325, 0.4719, 0.1325, 0.4719, 0.1325, 0.4719, 0.1325, 0.4719, 0.1325, 0.4719, 0.1325, 0.4719, 0.1325, 0.4719, 0.1325, 0.4719, 0.1325, 0.4719, 0.1325, 0.4719, 0.1325, 0.4719, 0.1325, 0.4719, 0.1325, 0.4719, 0.1325, 0.4719, 0.1325, 0.4719, 0.1325, 0.4719, 0.1325, 0.4719, 0.1325, 0.4719, 0.1325, 0.4719, 0.1325, 0.4719, 0.1325, 0.4719, 0.1325, 0.4719, 0.1325, 0.4719, 0.1325, 0.4719, 0.1325, 0.4719, 0.1325, 0.4719, 0.1325, 0.4719, 0.1325, 0.4719, 0.1325, 0.4719, 0.1325, 0.4719, 0.1325, 0.4719, 0.1325, 0.4719, 0.1325, 0.4719, 0.1325, 0.4719, 0.1325, 0.4719, 0.1325, 0.4719, 0.1325, 0.4719, 0.1325, 0.4719, 0.1325, 0.4719, 0.1325, 0.4719, 0.1325, 0.4719, 0.1325, 0.4719, 0.1325, 0.4719, 0.1325, 0.4719, 0.1325, 0.4719, 0.1325, 0.4719, 0.1325, 0.4719, 0.1325, 0.4719, 0.1325, 0.4719, 0.1325, 0.4719, 0.1325, 0.4719, 0.1325, 0.4719, 0.1325, 0.4719, 0.1325, 0.4719, 0.1325, 0.4719, 0.1325, 0.4719, 0.1325, 0.4719, 0.1325, 0.4719, 0.1325, 0.4719, 0.1325, 0.4719, 0.1325, 0.4719, 0.1325, 0.4719, 0.1325, 0.4719, 0.1325, 0.4719, 0.1325, 0.4719, 0.1325, 0.4719, 0.1325, 0.4719, 0.1325, 0.4719, 0.1325, 0.4719, 0.1325, 0.4719, 0.1325, 0.4719, 0.1325, 0.4719, 0.1325, 0.4719, 0.1325, 0.4719, 0.1325, 0.4719, 0.1325, 0.4719, 0.1325, 0.4719, 0.1325, 0.4719, 0.1325, 0.4719, 0.1325, 0.4719, 0.1325, 0.4719, 0.1325, 0.4719, 0.1325, 0.4719, 0.1325, 0.4719, 0.1325, 0.4719, 0.1325, 0.4719, 0.1325, 0.4719, 0.1325, 0.4719, 0.1325, 0.4719, 0.1325, 0.4719, 0.1325, 0.4719, 0.1325, 0.4719, 0.1325, 0.4719, 0.1325, 0.4719, 0.1325, 0.4719, 0.1325, 0.4719, 0.1325, 0.4719, 0.1325, 0.4719, 0.1325, 0.4719, 0.1325, 0.4719, 0.1325, 0.4719, 0.1325, 0.4719, 0.1325, 0.4719, 0.1325, 0.4719, 0.1325, 0.4719, 0.1325, 0.4719, 0.1325, 0.4719, 0.1325, 0.4719, 0.1325, 0.4719, 0.1325, 0.4719, 0.1325, 0.4719, 0.1325, 0.4719, 0.1325, 0.4719, 0.1325, 0.4719, 0.1325, 0.4719, 0.1325, 0.4719, 0.1325, 0.4719, 0.1325, 0.4719, 0.1325, 0.4719, 0.1325, 0.4719, 0.1325, 0.4719, 0.1325, 0.4719, 0.1325, 0.4719, 0.1325, 0.4719, 0.1325, 0.4719, 0.1325, 0.4719, 0.1325, 0.4719, 0.1325, 0.4719, 0.1325, 0.4719, 0.1325, 0.4719, 0.1325, 0.4719, 0.1325, 0.4719, 0.1325, 0.4719, 0.1325, 0.4719, 0.1325, 0.4719, 0.1325, 0.4719, 0.1325, 0.4719, 0.1325, 0.4719, 0.1325, 0.4719, 0.1325, 0.4719, 0.1325, 0.4719, 0.1325, 0.4719, 0.1693, 0.4704, 0.1693, 0.4704, 0.1693, 0.4704, 0.1693, 0.4704, 0.1693, 0.4704, 0.1693, 0.4704, 0.1693, 0.4704, 0.1693, 0.4704, 0.1693, 0.4704, 0.1693, 0.4704, 0.1693, 0.4704, 0.1693, 0.4704, 0.1693, 0.4704, 0.1693, 0.4704, 0.1693, 0.4704, 0.1693, 0.4704, 0.1693, 0.4704, 0.1693, 0.4704, 0.1693, 0.4704, 0.1693, 0.4704, 0.1693, 0.4704, 0.1693, 0.4704, 0.1693, 0.4704, 0.1693, 0.4704, 0.1693, 0.4704, 0.1693, 0.4704, 0.1693, 0.4704, 0.1693, 0.4704, 0.1693, 0.4704, 0.1693, 0.4704, 0.1693, 0.4704, 0.1693, 0.4704])
me_cylinder.materials.append(mat_material)
me_cylinder.update()
me_cube_001 = bpy.data.meshes.new('Cube.001')
me_cube_001.from_pydata([(1.234, 0.1539, 0.02), (1.234, 1.227, 0.02), (1.523, 0.2206, 0.1284), (1.523, 1.053, 0.1284), (1.234, -0.5905, 1.491), (1.234, -0.2168, 1.865), (1.234, -0.481, 1.755), (1.234, 0.1086, 1.865), (1.234, 0.3729, 1.755), (1.523, -0.1953, 1.756), (1.523, -0.4713, 1.496), (1.523, -0.3981, 1.672), (1.523, 0.08708, 1.756), (1.523, 0.2936, 1.671), (1.523, 0.1539, 0.02), (1.523, 1.227, 0.02), (1.523, 0.1086, 1.865), (1.523, 0.3729, 1.755), (1.523, -0.481, 1.755), (1.523, -0.2168, 1.865), (1.523, -0.5905, 1.491), (1.455, 0.2206, 0.1284), (1.455, 1.053, 0.1284), (1.455, 0.08708, 1.756), (1.455, 0.2936, 1.671), (1.455, -0.3981, 1.672), (1.455, -0.1953, 1.756), (1.455, -0.4713, 1.496), (0.0, -0.07996, -0.1172), (0.0, 1.365, -0.1172), (1.775, -0.07996, -0.1172), (1.775, -0.07996, 0.1172), (1.775, 1.365, -0.1172), (1.775, 1.365, 0.1172), (0.0, -0.5961, -0.1172), (1.272, -0.5961, 0.1172), (1.272, -0.5961, -0.1172), (0.0, -1.136, -0.1172), (0.0, -1.136, 0.1172), (1.272, -1.136, 0.1172), (1.272, -1.136, -0.1172), (0.0, 1.547, 0.1172), (0.0, 1.547, -0.1172), (1.515, 1.547, -0.1172), (1.515, 1.547, 0.1172), (0.0, -0.06266, 0.1847), (0.0, 1.299, 0.1847), (1.717, 1.299, 0.1847), (1.717, -0.06266, 0.1847), (1.243, -0.5491, 0.1847), (0.0, -0.5491, 0.1847), (1.243, -1.058, 0.1847), (0.0, -1.058, 0.1847), (0.0, 1.47, 0.1847), (1.472, 1.47, 0.1847)], [], [(16, 7, 5, 19), (12, 9, 26, 23), (0, 4, 6, 5, 7, 8, 1), (1, 15, 14, 0), (7, 16, 17, 8), (19, 5, 6, 18), (18, 6, 4, 20), (14, 20, 4, 0), (8, 17, 15, 1), (3, 2, 14, 15), (12, 13, 17, 16), (11, 9, 19, 18), (10, 11, 18, 20), (2, 10, 20, 14), (9, 12, 16, 19), (13, 3, 15, 17), (22, 24, 23, 26, 25, 27, 21), (11, 10, 27, 25), (13, 12, 23, 24), (3, 13, 24, 22), (10, 2, 21, 27), (9, 11, 25, 26), (2, 3, 22, 21), (31, 33, 47, 48), (33, 32, 43, 44), (32, 33, 31, 30), (28, 30, 36, 34), (29, 32, 30, 28), (44, 41, 53, 54), (33, 44, 54, 47), (30, 31, 35, 36), (40, 39, 38, 37), (36, 35, 39, 40), (34, 36, 40, 37), (42, 41, 44, 43), (32, 29, 42, 43), (39, 35, 49, 51), (49, 50, 52, 51), (47, 46, 45, 48), (48, 45, 50, 49), (46, 47, 54, 53), (38, 39, 51, 52), (35, 31, 48, 49)])
_uv = me_cube_001.uv_layers.new(name='UVMap')
_uv.uv.foreach_set('vector', [0.2086, 0.5063, 0.2086, 0.5063, 0.2086, 0.5063, 0.2086, 0.5063, 0.2086, 0.5063, 0.2086, 0.5063, 0.2086, 0.5063, 0.2086, 0.5063, 0.2086, 0.5063, 0.2086, 0.5063, 0.2086, 0.5063, 0.2086, 0.5063, 0.2086, 0.5063, 0.2086, 0.5063, 0.2086, 0.5063, 0.2086, 0.5063, 0.2086, 0.5063, 0.2086, 0.5063, 0.2086, 0.5063, 0.2086, 0.5063, 0.2086, 0.5063, 0.2086, 0.5063, 0.2086, 0.5063, 0.2086, 0.5063, 0.2086, 0.5063, 0.2086, 0.5063, 0.2086, 0.5063, 0.2086, 0.5063, 0.2086, 0.5063, 0.2086, 0.5063, 0.2086, 0.5063, 0.2086, 0.5063, 0.2086, 0.5063, 0.2086, 0.5063, 0.2086, 0.5063, 0.2086, 0.5063, 0.2086, 0.5063, 0.2086, 0.5063, 0.2086, 0.5063, 0.2086, 0.5063, 0.2086, 0.5063, 0.2086, 0.5063, 0.2086, 0.5063, 0.2086, 0.5063, 0.2086, 0.5063, 0.2086, 0.5063, 0.2086, 0.5063, 0.2086, 0.5063, 0.2086, 0.5063, 0.2086, 0.5063, 0.2086, 0.5063, 0.2086, 0.5063, 0.2086, 0.5063, 0.2086, 0.5063, 0.2086, 0.5063, 0.2086, 0.5063, 0.2086, 0.5063, 0.2086, 0.5063, 0.2086, 0.5063, 0.2086, 0.5063, 0.2086, 0.5063, 0.2086, 0.5063, 0.2086, 0.5063, 0.2086, 0.5063, 0.2086, 0.5063, 0.2086, 0.5063, 0.2086, 0.5063, 0.1929, 0.6701, 0.1929, 0.6701, 0.1929, 0.6701, 0.1929, 0.6701, 0.1929, 0.6701, 0.1929, 0.6701, 0.1929, 0.6701, 0.2086, 0.5063, 0.2086, 0.5063, 0.2086, 0.5063, 0.2086, 0.5063, 0.2086, 0.5063, 0.2086, 0.5063, 0.2086, 0.5063, 0.2086, 0.5063, 0.2086, 0.5063, 0.2086, 0.5063, 0.2086, 0.5063, 0.2086, 0.5063, 0.2086, 0.5063, 0.2086, 0.5063, 0.2086, 0.5063, 0.2086, 0.5063, 0.2086, 0.5063, 0.2086, 0.5063, 0.2086, 0.5063, 0.2086, 0.5063, 0.2086, 0.5063, 0.2086, 0.5063, 0.2086, 0.5063, 0.2086, 0.5063, 0.2086, 0.5063, 0.2086, 0.5063, 0.2086, 0.5063, 0.2086, 0.5063, 0.2086, 0.5063, 0.2086, 0.5063, 0.2086, 0.5063, 0.2086, 0.5063, 0.2086, 0.5063, 0.2086, 0.5063, 0.2086, 0.5063, 0.2086, 0.5063, 0.2086, 0.5063, 0.2086, 0.5063, 0.2086, 0.5063, 0.2086, 0.5063, 0.2086, 0.5063, 0.2086, 0.5063, 0.2086, 0.5063, 0.2086, 0.5063, 0.2086, 0.5063, 0.2086, 0.5063, 0.2086, 0.5063, 0.2086, 0.5063, 0.2086, 0.5063, 0.2086, 0.5063, 0.2086, 0.5063, 0.2086, 0.5063, 0.2086, 0.5063, 0.2086, 0.5063, 0.2086, 0.5063, 0.2086, 0.5063, 0.2086, 0.5063, 0.2086, 0.5063, 0.2086, 0.5063, 0.2086, 0.5063, 0.2086, 0.5063, 0.2086, 0.5063, 0.2086, 0.5063, 0.2086, 0.5063, 0.2086, 0.5063, 0.2086, 0.5063, 0.2086, 0.5063, 0.2086, 0.5063, 0.2086, 0.5063, 0.2086, 0.5063, 0.2086, 0.5063, 0.2086, 0.5063, 0.2086, 0.5063, 0.2086, 0.5063, 0.2086, 0.5063, 0.2086, 0.5063, 0.2086, 0.5063, 0.2086, 0.5063, 0.2086, 0.5063, 0.2086, 0.5063, 0.2086, 0.5063, 0.2086, 0.5063, 0.2086, 0.5063, 0.2086, 0.5063, 0.2086, 0.5063, 0.2086, 0.5063, 0.2086, 0.5063, 0.2086, 0.5063, 0.2086, 0.5063, 0.2086, 0.5063, 0.2086, 0.5063, 0.2086, 0.5063, 0.2086, 0.5063, 0.2086, 0.5063, 0.2086, 0.5063, 0.2086, 0.5063, 0.2086, 0.5063, 0.2086, 0.5063, 0.2086, 0.5063, 0.2086, 0.5063, 0.2086, 0.5063, 0.2086, 0.5063, 0.2086, 0.5063, 0.2086, 0.5063])
me_cube_001.materials.append(mat_material)
me_cube_001.update()
me_cube_002 = bpy.data.meshes.new('Cube.002')
me_cube_002.from_pydata([(2.44, -1.293, 0.8762), (2.645, -1.856, 0.000685), (0.0, 2.79, 0.8762), (0.0, 2.79, 0.000685), (0.0, -1.293, 0.8762), (0.0, -1.856, 0.000685), (2.44, 1.283, 0.8762), (1.139, 2.585, 0.8762), (2.059, 2.203, 0.8762), (1.179, 2.79, 0.000685), (2.645, 1.324, 0.000685), (2.216, 2.36, 0.000685), (2.936, -1.207, 0.8762), (3.042, -1.579, 0.000685), (0.0, 3.648, 0.8762), (0.0, 3.808, 0.000685), (2.507, 3.218, 0.8762), (2.936, 1.615, 0.8762), (3.042, 1.552, 0.000685), (2.566, 3.332, 0.000685), (1.47, 3.648, 0.8762), (1.416, 3.808, 0.000685), (2.803, 1.481, 1.445), (0.0, 3.253, 1.445), (1.337, 3.253, 1.445), (2.373, 2.824, 1.445), (2.936, -1.207, 1.445), (2.645, -1.498, 0.8762), (0.0, -1.498, 0.8762), (2.216, 2.36, 0.8762), (2.645, 1.324, 0.8762), (1.179, 2.79, 0.8762), (0.0, 2.585, 0.8762), (0.0, -1.293, 0.4489), (0.0, 2.585, 0.4489), (2.44, -1.293, 0.4489), (2.059, 2.203, 0.4489), (2.44, 1.283, 0.4489), (1.139, 2.585, 0.4489), (2.265, 2.504, 1.445), (2.216, 2.36, 1.319), (2.645, 1.324, 1.319), (2.725, 1.403, 1.445), (0.0, 2.79, 1.319), (0.0, 2.931, 1.445), (1.227, 2.931, 1.445), (1.179, 2.79, 1.319), (2.727, -1.417, 1.445), (2.645, -1.498, 1.319), (2.645, -1.582, 0.6725), (0.0, -1.582, 0.6725), (2.961, -1.294, 0.6725), (0.0, 3.685, 0.6725), (2.961, 1.6, 0.6725), (2.521, 3.245, 0.6725), (1.458, 3.685, 0.6725)], [], [(3, 9, 11, 10, 1, 5), (49, 27, 28, 50), (20, 14, 23, 24), (0, 6, 37, 35), (1, 10, 18, 13), (2, 31, 46, 43), (12, 17, 22, 26), (52, 14, 20, 55), (53, 18, 19, 54), (54, 19, 21, 55), (53, 17, 12, 51), (45, 39, 25, 24), (11, 9, 21, 19), (49, 1, 13, 51), (10, 11, 19, 18), (9, 3, 15, 21), (42, 47, 26, 22), (31, 29, 40, 46), (27, 12, 26, 47, 48), (30, 27, 48, 41), (17, 16, 25, 22), (44, 45, 24, 23), (39, 42, 22, 25), (16, 20, 24, 25), (0, 4, 28, 27), (8, 6, 30, 29), (7, 8, 29, 31), (6, 0, 27, 30), (32, 7, 31, 2), (37, 36, 38, 34, 33, 35), (6, 8, 36, 37), (7, 32, 34, 38), (8, 7, 38, 36), (4, 0, 35, 33), (40, 41, 42, 39), (46, 40, 39, 45), (41, 48, 47, 42), (43, 46, 45, 44), (29, 30, 41, 40), (27, 49, 51, 12), (18, 53, 51, 13), (16, 54, 55, 20), (17, 53, 54, 16), (15, 52, 55, 21), (1, 49, 50, 5)])
_uv = me_cube_002.uv_layers.new(name='UVMap')
_uv.uv.foreach_set('vector', [0.2044, 0.3142, 0.2044, 0.3142, 0.2044, 0.3142, 0.2044, 0.3142, 0.2044, 0.3142, 0.2044, 0.3142, 0.2044, 0.3142, 0.2044, 0.3142, 0.2044, 0.3142, 0.2044, 0.3142, 0.2044, 0.3142, 0.2044, 0.3142, 0.2044, 0.3142, 0.2044, 0.3142, 0.1965, 0.678, 0.1965, 0.678, 0.1965, 0.678, 0.1965, 0.678, 0.2044, 0.3142, 0.2044, 0.3142, 0.2044, 0.3142, 0.2044, 0.3142, 0.2044, 0.3142, 0.2044, 0.3142, 0.2044, 0.3142, 0.2044, 0.3142, 0.2044, 0.3142, 0.2044, 0.3142, 0.2044, 0.3142, 0.2044, 0.3142, 0.2044, 0.3142, 0.2044, 0.3142, 0.2044, 0.3142, 0.2044, 0.3142, 0.5062, 0.3457, 0.5062, 0.3457, 0.5062, 0.3457, 0.5062, 0.3457, 0.5062, 0.3457, 0.5062, 0.3457, 0.5062, 0.3457, 0.5062, 0.3457, 0.2044, 0.3142, 0.2044, 0.3142, 0.2044, 0.3142, 0.2044, 0.3142, 0.2044, 0.3142, 0.2044, 0.3142, 0.2044, 0.3142, 0.2044, 0.3142, 0.2044, 0.3142, 0.2044, 0.3142, 0.2044, 0.3142, 0.2044, 0.3142, 0.5062, 0.3457, 0.5062, 0.3457, 0.5062, 0.3457, 0.5062, 0.3457, 0.2044, 0.3142, 0.2044, 0.3142, 0.2044, 0.3142, 0.2044, 0.3142, 0.2044, 0.3142, 0.2044, 0.3142, 0.2044, 0.3142, 0.2044, 0.3142, 0.2044, 0.3142, 0.2044, 0.3142, 0.2044, 0.3142, 0.2044, 0.3142, 0.2044, 0.3142, 0.2044, 0.3142, 0.2044, 0.3142, 0.2044, 0.3142, 0.2044, 0.3142, 0.2044, 0.3142, 0.2044, 0.3142, 0.2044, 0.3142, 0.2044, 0.3142, 0.2044, 0.3142, 0.2044, 0.3142, 0.2044, 0.3142, 0.2044, 0.3142, 0.2044, 0.3142, 0.2044, 0.3142, 0.2044, 0.3142, 0.2044, 0.3142, 0.2044, 0.3142, 0.2044, 0.3142, 0.2044, 0.3142, 0.2044, 0.3142, 0.2044, 0.3142, 0.2044, 0.3142, 0.2044, 0.3142, 0.2044, 0.3142, 0.2044, 0.3142, 0.2044, 0.3142, 0.2044, 0.3142, 0.2044, 0.3142, 0.2044, 0.3142, 0.2044, 0.3142, 0.2044, 0.3142, 0.2044, 0.3142, 0.2044, 0.3142, 0.2044, 0.3142, 0.2044, 0.3142, 0.2044, 0.3142, 0.2044, 0.3142, 0.2044, 0.3142, 0.2044, 0.3142, 0.2044, 0.3142, 0.2044, 0.3142, 0.2044, 0.3142, 0.2044, 0.3142, 0.2044, 0.3142, 0.2044, 0.3142, 0.2044, 0.3142, 0.2044, 0.3142, 0.2044, 0.3142, 0.1781, 0.4764, 0.1781, 0.4764, 0.1781, 0.4764, 0.1781, 0.4764, 0.1781, 0.4764, 0.1781, 0.4764, 0.1965, 0.678, 0.1965, 0.678, 0.1965, 0.678, 0.1965, 0.678, 0.1965, 0.678, 0.1965, 0.678, 0.1965, 0.678, 0.1965, 0.678, 0.1965, 0.678, 0.1965, 0.678, 0.1965, 0.678, 0.1965, 0.678, 0.1965, 0.678, 0.1965, 0.678, 0.1965, 0.678, 0.1965, 0.678, 0.2044, 0.3142, 0.2044, 0.3142, 0.2044, 0.3142, 0.2044, 0.3142, 0.2044, 0.3142, 0.2044, 0.3142, 0.2044, 0.3142, 0.2044, 0.3142, 0.2044, 0.3142, 0.2044, 0.3142, 0.2044, 0.3142, 0.2044, 0.3142, 0.2044, 0.3142, 0.2044, 0.3142, 0.2044, 0.3142, 0.2044, 0.3142, 0.2044, 0.3142, 0.2044, 0.3142, 0.2044, 0.3142, 0.2044, 0.3142, 0.2044, 0.3142, 0.2044, 0.3142, 0.2044, 0.3142, 0.2044, 0.3142, 0.5062, 0.3457, 0.5062, 0.3457, 0.5062, 0.3457, 0.5062, 0.3457, 0.2044, 0.3142, 0.2044, 0.3142, 0.2044, 0.3142, 0.2044, 0.3142, 0.2044, 0.3142, 0.2044, 0.3142, 0.2044, 0.3142, 0.2044, 0.3142, 0.5062, 0.3457, 0.5062, 0.3457, 0.5062, 0.3457, 0.5062, 0.3457, 0.5062, 0.3457, 0.5062, 0.3457, 0.5062, 0.3457, 0.5062, 0.3457])
me_cube_002.materials.append(mat_material)
me_cube_002.update()

# ---- objects
ob_cylinder = bpy.data.objects.new('Cylinder', me_cylinder)
ob_cube = bpy.data.objects.new('Cube', me_cube_001)
ob_cube_001 = bpy.data.objects.new('Cube.001', me_cube_002)

# ---- transforms, parenting, visibility, modifiers, constraints
ob_cylinder.location = (0.0, 0.4932, 1.845)
ob_cube.location = (0.0, 0.4932, 0.5439)
_m = ob_cube.modifiers.new('Mirror', 'MIRROR')
ob_cube_001.location = (0.0, 0.0, 0.0)
_m = ob_cube_001.modifiers.new('Mirror', 'MIRROR')
_m.use_clip = True

# ---- collection membership
col_collection.objects.link(ob_cylinder)
col_collection.objects.link(ob_cube)
col_collection.objects.link(ob_cube_001)

# ---- scene / render settings (as saved in the file)
scene.frame_start = 1; scene.frame_end = 250; scene.frame_set(1)
scene.render.engine = 'BLENDER_EEVEE_NEXT'
scene.cycles.sampling_pattern = 'TABULATED_SOBOL'
scene.view_settings.view_transform = 'Filmic'
bpy.context.view_layer.update()

# ---- added for rendering (the .blend has no active camera and no usable light): camera, sun
cam_auto = bpy.data.cameras.new('AutoCamera')
cam_auto.lens = 50.0
cam_auto.sensor_width = 36.0
cam_auto.clip_end = 1000.0
ob_auto_camera = bpy.data.objects.new('AutoCamera', cam_auto)
scene.collection.objects.link(ob_auto_camera)
ob_auto_camera.location = (8.08252, -8.72324, 7.8087)
ob_auto_camera.rotation_euler = (1.09748, -7.21219e-08, 0.694738)
scene.camera = ob_auto_camera
light_auto_sun = bpy.data.lights.new('AutoSun', 'SUN')
light_auto_sun.energy = 3.0
light_auto_sun.angle = 0.0523599
ob_auto_sun = bpy.data.objects.new('AutoSun', light_auto_sun)
scene.collection.objects.link(ob_auto_sun)
ob_auto_sun.rotation_euler = (0.872665, 0.174533, 0.523599)
bpy.context.view_layer.update()
